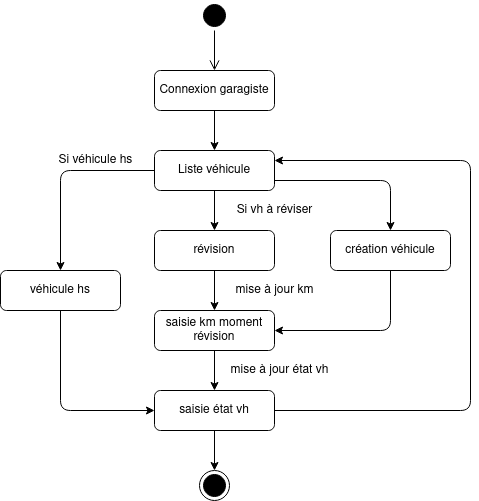

The diagram above was exported from draw.io. Its source (the exported page's mxGraphModel, read from the mxfile embedded in the PNG):
<mxGraphModel dx="1422" dy="765" grid="1" gridSize="10" guides="1" tooltips="1" connect="1" arrows="1" fold="1" page="1" pageScale="1" pageWidth="827" pageHeight="1169" math="0" shadow="0">
  <root>
    <mxCell id="0" />
    <mxCell id="1" parent="0" />
    <mxCell id="K6rHRuy0sJ7PzGoJJCpG-19" style="edgeStyle=orthogonalEdgeStyle;rounded=0;orthogonalLoop=1;jettySize=auto;html=1;" parent="1" source="K6rHRuy0sJ7PzGoJJCpG-16" target="K6rHRuy0sJ7PzGoJJCpG-18" edge="1">
      <mxGeometry relative="1" as="geometry" />
    </mxCell>
    <mxCell id="K6rHRuy0sJ7PzGoJJCpG-16" value="Liste véhicule" style="shape=ext;rounded=1;html=1;whiteSpace=wrap;" parent="1" vertex="1">
      <mxGeometry x="344" y="320" width="120" height="40" as="geometry" />
    </mxCell>
    <mxCell id="K6rHRuy0sJ7PzGoJJCpG-21" style="edgeStyle=orthogonalEdgeStyle;rounded=0;orthogonalLoop=1;jettySize=auto;html=1;" parent="1" source="K6rHRuy0sJ7PzGoJJCpG-18" target="K6rHRuy0sJ7PzGoJJCpG-20" edge="1">
      <mxGeometry relative="1" as="geometry" />
    </mxCell>
    <mxCell id="K6rHRuy0sJ7PzGoJJCpG-18" value="révision" style="shape=ext;rounded=1;html=1;whiteSpace=wrap;" parent="1" vertex="1">
      <mxGeometry x="344" y="400" width="120" height="40" as="geometry" />
    </mxCell>
    <mxCell id="K6rHRuy0sJ7PzGoJJCpG-25" style="edgeStyle=orthogonalEdgeStyle;rounded=0;orthogonalLoop=1;jettySize=auto;html=1;" parent="1" source="K6rHRuy0sJ7PzGoJJCpG-20" target="K6rHRuy0sJ7PzGoJJCpG-24" edge="1">
      <mxGeometry relative="1" as="geometry" />
    </mxCell>
    <mxCell id="K6rHRuy0sJ7PzGoJJCpG-20" value="saisie km moment révision" style="shape=ext;rounded=1;html=1;whiteSpace=wrap;" parent="1" vertex="1">
      <mxGeometry x="344" y="480" width="120" height="40" as="geometry" />
    </mxCell>
    <mxCell id="K6rHRuy0sJ7PzGoJJCpG-22" value="Si vh à réviser" style="text;html=1;strokeColor=none;fillColor=none;align=center;verticalAlign=middle;whiteSpace=wrap;rounded=0;" parent="1" vertex="1">
      <mxGeometry x="419" y="370" width="91" height="20" as="geometry" />
    </mxCell>
    <mxCell id="K6rHRuy0sJ7PzGoJJCpG-23" value="mise à jour km" style="text;html=1;strokeColor=none;fillColor=none;align=center;verticalAlign=middle;whiteSpace=wrap;rounded=0;" parent="1" vertex="1">
      <mxGeometry x="419" y="450" width="91" height="20" as="geometry" />
    </mxCell>
    <mxCell id="K6rHRuy0sJ7PzGoJJCpG-29" value="" style="edgeStyle=orthogonalEdgeStyle;rounded=0;orthogonalLoop=1;jettySize=auto;html=1;" parent="1" source="K6rHRuy0sJ7PzGoJJCpG-24" target="K6rHRuy0sJ7PzGoJJCpG-28" edge="1">
      <mxGeometry relative="1" as="geometry" />
    </mxCell>
    <mxCell id="K6rHRuy0sJ7PzGoJJCpG-24" value="saisie état vh" style="shape=ext;rounded=1;html=1;whiteSpace=wrap;" parent="1" vertex="1">
      <mxGeometry x="344" y="560" width="120" height="40" as="geometry" />
    </mxCell>
    <mxCell id="K6rHRuy0sJ7PzGoJJCpG-26" value="véhicule hs" style="shape=ext;rounded=1;html=1;whiteSpace=wrap;" parent="1" vertex="1">
      <mxGeometry x="190" y="440" width="120" height="40" as="geometry" />
    </mxCell>
    <mxCell id="K6rHRuy0sJ7PzGoJJCpG-27" value="" style="endArrow=classic;html=1;exitX=0;exitY=0.5;exitDx=0;exitDy=0;entryX=0.5;entryY=0;entryDx=0;entryDy=0;" parent="1" source="K6rHRuy0sJ7PzGoJJCpG-16" target="K6rHRuy0sJ7PzGoJJCpG-26" edge="1">
      <mxGeometry width="50" height="50" relative="1" as="geometry">
        <mxPoint x="570" y="570" as="sourcePoint" />
        <mxPoint x="620" y="520" as="targetPoint" />
        <Array as="points">
          <mxPoint x="250" y="340" />
        </Array>
      </mxGeometry>
    </mxCell>
    <mxCell id="K6rHRuy0sJ7PzGoJJCpG-28" value="" style="ellipse;html=1;shape=endState;fillColor=#000000;" parent="1" vertex="1">
      <mxGeometry x="389" y="640" width="30" height="30" as="geometry" />
    </mxCell>
    <mxCell id="K6rHRuy0sJ7PzGoJJCpG-30" value="" style="endArrow=classic;html=1;exitX=0.5;exitY=1;exitDx=0;exitDy=0;entryX=0;entryY=0.5;entryDx=0;entryDy=0;" parent="1" source="K6rHRuy0sJ7PzGoJJCpG-26" target="K6rHRuy0sJ7PzGoJJCpG-24" edge="1">
      <mxGeometry width="50" height="50" relative="1" as="geometry">
        <mxPoint x="570" y="570" as="sourcePoint" />
        <mxPoint x="620" y="520" as="targetPoint" />
        <Array as="points">
          <mxPoint x="250" y="580" />
        </Array>
      </mxGeometry>
    </mxCell>
    <mxCell id="K6rHRuy0sJ7PzGoJJCpG-31" value="&lt;div&gt;Si véhicule hs&lt;/div&gt;" style="text;html=1;strokeColor=none;fillColor=none;align=center;verticalAlign=middle;whiteSpace=wrap;rounded=0;" parent="1" vertex="1">
      <mxGeometry x="240" y="320" width="91" height="20" as="geometry" />
    </mxCell>
    <mxCell id="K6rHRuy0sJ7PzGoJJCpG-32" value="&lt;div&gt;mise à jour état vh&lt;/div&gt;" style="text;html=1;strokeColor=none;fillColor=none;align=center;verticalAlign=middle;whiteSpace=wrap;rounded=0;" parent="1" vertex="1">
      <mxGeometry x="419" y="530" width="101" height="20" as="geometry" />
    </mxCell>
    <mxCell id="K6rHRuy0sJ7PzGoJJCpG-33" value="création véhicule" style="shape=ext;rounded=1;html=1;whiteSpace=wrap;" parent="1" vertex="1">
      <mxGeometry x="520" y="400" width="120" height="40" as="geometry" />
    </mxCell>
    <mxCell id="K6rHRuy0sJ7PzGoJJCpG-34" value="" style="endArrow=classic;html=1;exitX=1;exitY=0.75;exitDx=0;exitDy=0;entryX=0.5;entryY=0;entryDx=0;entryDy=0;" parent="1" source="K6rHRuy0sJ7PzGoJJCpG-16" target="K6rHRuy0sJ7PzGoJJCpG-33" edge="1">
      <mxGeometry width="50" height="50" relative="1" as="geometry">
        <mxPoint x="570" y="570" as="sourcePoint" />
        <mxPoint x="620" y="520" as="targetPoint" />
        <Array as="points">
          <mxPoint x="580" y="350" />
        </Array>
      </mxGeometry>
    </mxCell>
    <mxCell id="K6rHRuy0sJ7PzGoJJCpG-37" value="" style="endArrow=classic;html=1;exitX=0.5;exitY=1;exitDx=0;exitDy=0;entryX=1;entryY=0.5;entryDx=0;entryDy=0;" parent="1" source="K6rHRuy0sJ7PzGoJJCpG-33" target="K6rHRuy0sJ7PzGoJJCpG-20" edge="1">
      <mxGeometry width="50" height="50" relative="1" as="geometry">
        <mxPoint x="580" y="580" as="sourcePoint" />
        <mxPoint x="620" y="520" as="targetPoint" />
        <Array as="points">
          <mxPoint x="580" y="500" />
        </Array>
      </mxGeometry>
    </mxCell>
    <mxCell id="aJ3n_QXJJfkT28acmPXy-3" value="" style="ellipse;html=1;shape=startState;fillColor=#000000;" vertex="1" parent="1">
      <mxGeometry x="389" y="170" width="30" height="30" as="geometry" />
    </mxCell>
    <mxCell id="aJ3n_QXJJfkT28acmPXy-4" value="" style="edgeStyle=orthogonalEdgeStyle;html=1;verticalAlign=bottom;endArrow=open;endSize=8;" edge="1" source="aJ3n_QXJJfkT28acmPXy-3" parent="1" target="aJ3n_QXJJfkT28acmPXy-5">
      <mxGeometry relative="1" as="geometry">
        <mxPoint x="565" y="190" as="targetPoint" />
      </mxGeometry>
    </mxCell>
    <mxCell id="aJ3n_QXJJfkT28acmPXy-6" style="edgeStyle=orthogonalEdgeStyle;rounded=0;orthogonalLoop=1;jettySize=auto;html=1;" edge="1" parent="1" source="aJ3n_QXJJfkT28acmPXy-5" target="K6rHRuy0sJ7PzGoJJCpG-16">
      <mxGeometry relative="1" as="geometry" />
    </mxCell>
    <mxCell id="aJ3n_QXJJfkT28acmPXy-5" value="&lt;div&gt;Connexion garagiste&lt;/div&gt;" style="shape=ext;rounded=1;html=1;whiteSpace=wrap;" vertex="1" parent="1">
      <mxGeometry x="344" y="240" width="120" height="40" as="geometry" />
    </mxCell>
    <mxCell id="aJ3n_QXJJfkT28acmPXy-8" value="" style="endArrow=classic;html=1;strokeColor=#000000;exitX=1;exitY=0.5;exitDx=0;exitDy=0;entryX=1;entryY=0.25;entryDx=0;entryDy=0;" edge="1" parent="1" source="K6rHRuy0sJ7PzGoJJCpG-24" target="K6rHRuy0sJ7PzGoJJCpG-16">
      <mxGeometry width="50" height="50" relative="1" as="geometry">
        <mxPoint x="390" y="510" as="sourcePoint" />
        <mxPoint x="440" y="460" as="targetPoint" />
        <Array as="points">
          <mxPoint x="660" y="580" />
          <mxPoint x="660" y="330" />
        </Array>
      </mxGeometry>
    </mxCell>
  </root>
</mxGraphModel>